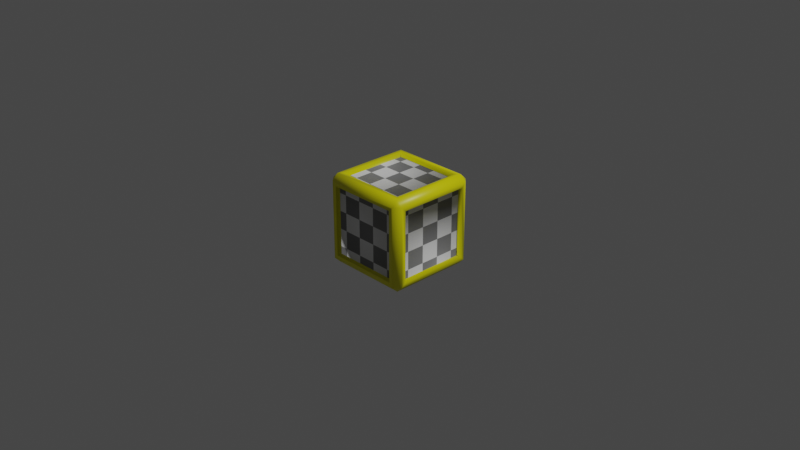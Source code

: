 # Source: dice.blend  (saved by Blender 2.83.19; exported with 4.5.12 LTS)
import bpy
from mathutils import Matrix  # noqa: F401  (used for matrix-valued properties, if any)

bpy.ops.wm.read_factory_settings(use_empty=True)
scene = bpy.context.scene
scene.name = 'Scene'

# ---- collections
col_collection = bpy.data.collections.new('Collection'); scene.collection.children.link(col_collection)

# ---- materials (node trees are filled in below, after node groups)
mat_edge = bpy.data.materials.new('Edge')
mat_edge.alpha_threshold = 0.0
mat_edge.use_transparent_shadow = False
mat_edge.diffuse_color = (0.7318, 0.8, 0.0, 1.0)
mat_edge.line_color = (0.0, 0.0, 0.0, 1.0)
mat_face = bpy.data.materials.new('Face')
mat_face.use_transparent_shadow = False
mat_face.diffuse_color = (0.8, 0.02108, 0.0, 1.0)

# ---- material node trees
mat_edge.use_nodes = True; mat_edge.node_tree.nodes.clear()
_N = mat_edge.node_tree.nodes; _L = mat_edge.node_tree.links
n0 = _N.new('ShaderNodeOutputMaterial'); n0.name = 'Material Output'; n0.location = (300, 300)
n1 = _N.new('ShaderNodeBsdfPrincipled'); n1.name = 'Principled BSDF'; n1.location = (10, 300)
n1.distribution = 'GGX'
n1.subsurface_method = 'BURLEY'
n1.inputs[0].default_value = (0.8, 0.7647, 0.0, 1.0)
n1.inputs[2].default_value = 0.4
n1.inputs[3].default_value = 1.45
n1.inputs[27].default_value = (0.0, 0.0, 0.0, 1.0)
n1.inputs[28].default_value = 1.0
_L.new(n1.outputs[0], n0.inputs[0])
n0.is_active_output = True
mat_face.use_nodes = True; mat_face.node_tree.nodes.clear()
_N = mat_face.node_tree.nodes; _L = mat_face.node_tree.links
n0 = _N.new('ShaderNodeBsdfPrincipled'); n0.name = 'Principled BSDF'; n0.location = (10, 300)
n0.distribution = 'GGX'
n0.subsurface_method = 'BURLEY'
n0.inputs[3].default_value = 1.45
n0.inputs[27].default_value = (0.0, 0.0, 0.0, 1.0)
n0.inputs[28].default_value = 1.0
n1 = _N.new('ShaderNodeOutputMaterial'); n1.name = 'Material Output'; n1.location = (300, 300)
n2 = _N.new('ShaderNodeTexChecker'); n2.name = 'Checker Texture'; n2.location = (-180, 280)
_L.new(n0.outputs[0], n1.inputs[0])
_L.new(n2.outputs[0], n0.inputs[0])
n1.is_active_output = True

# ---- world
world_world = bpy.data.worlds.new('World'); scene.world = world_world
world_world.use_nodes = True; world_world.node_tree.nodes.clear()
_N = world_world.node_tree.nodes; _L = world_world.node_tree.links
n0 = _N.new('ShaderNodeOutputWorld'); n0.name = 'World Output'; n0.location = (300, 300)
n1 = _N.new('ShaderNodeBackground'); n1.name = 'Background'; n1.location = (10, 300)
n1.inputs[0].default_value = (0.05088, 0.05088, 0.05088, 1.0)
_L.new(n1.outputs[0], n0.inputs[0])
n0.is_active_output = True
world_world.color = (0.05088, 0.05088, 0.05088)
world_world.use_sun_shadow = False
world_world.sun_shadow_jitter_overblur = 0.0

# ---- cameras
cam_camera = bpy.data.cameras.new('Camera')
cam_camera.clip_end = 100.0
cam_camera.ortho_scale = 7.314

# ---- lights
light_light = bpy.data.lights.new('Light', 'POINT')
light_light.transmission_factor = 0.0
light_light.energy = 1000.0
light_light.shadow_soft_size = 0.1
light_light.shadow_maximum_resolution = 0.006
light_light.use_absolute_resolution = True

# ---- meshes
me_cube = bpy.data.meshes.new('Cube')
me_cube.from_pydata([(0.7746, 1.0, 0.7746), (0.7746, 0.7746, 1.0), (1.0, 0.7746, 0.7746), (0.7746, 0.7746, -1.0), (0.7746, 1.0, -0.7746), (1.0, 0.7746, -0.7746), (1.0, -0.7746, 0.7746), (0.7746, -0.7746, 1.0), (0.7746, -1.0, 0.7746), (1.0, -0.7746, -0.7746), (0.7746, -1.0, -0.7746), (0.7746, -0.7746, -1.0), (-0.7746, 1.0, 0.7746), (-1.0, 0.7746, 0.7746), (-0.7746, 0.7746, 1.0), (-1.0, 0.7746, -0.7746), (-0.7746, 1.0, -0.7746), (-0.7746, 0.7746, -1.0), (-1.0, -0.7746, 0.7746), (-0.7746, -1.0, 0.7746), (-0.7746, -0.7746, 1.0), (-0.7746, -0.7746, -1.0), (-0.7746, -1.0, -0.7746), (-1.0, -0.7746, -0.7746), (-0.8665, 0.8665, -1.0), (-0.8665, -0.8665, -1.0), (-1.0, -0.8665, -0.8665), (-1.0, 0.8665, -0.8665), (0.8665, 0.8665, -1.0), (-0.8665, 1.0, -0.8665), (0.8665, 1.0, -0.8665), (1.0, 0.8665, 0.8665), (1.0, 0.8665, -0.8665), (0.8665, 1.0, 0.8665), (-0.8665, -1.0, -0.8665), (-0.8665, -1.0, 0.8665), (-1.0, -0.8665, 0.8665), (0.8665, -1.0, 0.8665), (0.8665, -1.0, -0.8665), (1.0, -0.8665, -0.8665), (1.0, -0.8665, 0.8665), (-0.8665, 1.0, 0.8665), (-1.0, 0.8665, 0.8665), (0.8665, -0.8665, 1.0), (-0.8665, -0.8665, 1.0), (0.8665, 0.8665, 1.0), (0.8665, -0.8665, -1.0), (-0.8665, 0.8665, 1.0), (-0.7746, 0.7746, -0.8921), (0.7746, 0.7746, -0.8921), (0.7746, -0.7746, -0.8921), (-0.7746, -0.7746, -0.8921), (-0.8921, -0.7746, -0.7746), (-0.8921, -0.7746, 0.7746), (-0.8921, 0.7746, 0.7746), (-0.8921, 0.7746, -0.7746), (0.7746, -0.8921, -0.7746), (0.7746, -0.8921, 0.7746), (-0.7746, -0.8921, 0.7746), (-0.7746, -0.8921, -0.7746), (0.7746, 0.7746, 0.8921), (-0.7746, 0.7746, 0.8921), (-0.7746, -0.7746, 0.8921), (0.7746, -0.7746, 0.8921), (0.8921, 0.7746, -0.7746), (0.8921, 0.7746, 0.7746), (0.8921, -0.7746, 0.7746), (0.8921, -0.7746, -0.7746), (-0.7746, 0.8921, -0.7746), (-0.7746, 0.8921, 0.7746), (0.7746, 0.8921, 0.7746), (0.7746, 0.8921, -0.7746)], [], [(33, 45, 31), (28, 30, 32), (40, 43, 37), (39, 38, 46), (41, 42, 47), (27, 29, 24), (36, 35, 44), (25, 34, 26), (24, 25, 26, 27), (28, 24, 29, 30), (31, 32, 30, 33), (34, 35, 36, 26), (37, 38, 39, 40), (41, 29, 27, 42), (43, 44, 35, 37), (45, 43, 40, 31), (25, 46, 38, 34), (44, 47, 42, 36), (47, 45, 33, 41), (46, 28, 32, 39), (17, 21, 25, 24), (23, 15, 27, 26), (3, 17, 24, 28), (16, 4, 30, 29), (2, 5, 32, 31), (4, 0, 33, 30), (22, 19, 35, 34), (18, 23, 26, 36), (8, 10, 38, 37), (9, 6, 40, 39), (12, 16, 29, 41), (15, 13, 42, 27), (7, 20, 44, 43), (19, 8, 37, 35), (1, 7, 43, 45), (6, 2, 31, 40), (21, 11, 46, 25), (10, 22, 34, 38), (20, 14, 47, 44), (13, 18, 36, 42), (14, 1, 45, 47), (0, 12, 41, 33), (11, 3, 28, 46), (5, 9, 39, 32), (48, 49, 50, 51), (3, 49, 48, 17), (11, 50, 49, 3), (21, 51, 50, 11), (17, 48, 51, 21), (52, 53, 54, 55), (18, 53, 52, 23), (13, 54, 53, 18), (15, 55, 54, 13), (23, 52, 55, 15), (56, 57, 58, 59), (8, 57, 56, 10), (19, 58, 57, 8), (22, 59, 58, 19), (10, 56, 59, 22), (60, 61, 62, 63), (14, 61, 60, 1), (20, 62, 61, 14), (7, 63, 62, 20), (1, 60, 63, 7), (64, 65, 66, 67), (2, 65, 64, 5), (6, 66, 65, 2), (9, 67, 66, 6), (5, 64, 67, 9), (68, 69, 70, 71), (12, 69, 68, 16), (0, 70, 69, 12), (4, 71, 70, 0), (16, 68, 71, 4)])
me_cube.polygons.foreach_set('use_smooth', [True] * 74)
me_cube.polygons.foreach_set('material_index', [0, 0, 0, 0, 0, 0, 0, 0, 0, 0, 0, 0, 0, 0, 0, 0, 0, 0, 0, 0, 0, 0, 0, 0, 0, 0, 0, 0, 0, 0, 0, 0, 0, 0, 0, 0, 0, 0, 0, 0, 0, 0, 0, 0, 1, 0, 0, 0, 0, 1, 0, 0, 0, 0, 1, 0, 0, 0, 0, 1, 0, 0, 0, 0, 1, 0, 0, 0, 0, 1, 0, 0, 0, 0])
_uv = me_cube.uv_layers.new(name='UVMap')
_uv.uv.foreach_set('vector', [0.7203, 0.1285, 0.7315, 0.1029, 0.7449, 0.1273, 0.7346, 0.3597, 0.723, 0.3359, 0.7463, 0.3356, 0.08024, 0.5562, 0.0549, 0.525, 0.089, 0.5217, 0.3881, 0.5605, 0.3794, 0.5278, 0.4135, 0.5304, 0.4767, 0.0822, 0.4421, 0.07347, 0.4739, 0.04796, 0.4452, 0.3804, 0.4778, 0.3717, 0.4748, 0.4058, 0.1245, 0.2539, 0.1255, 0.2781, 0.1001, 0.2672, 0.3577, 0.2728, 0.3336, 0.2848, 0.3336, 0.261, 0.4195, 0.01373, 0.3577, 0.2728, 0.3336, 0.261, 0.3861, 0.005914, 0.7346, 0.3597, 0.4748, 0.4058, 0.4778, 0.3717, 0.723, 0.3359, 0.7449, 0.1273, 0.7463, 0.3356, 0.723, 0.3359, 0.7203, 0.1285, 0.3336, 0.2848, 0.1255, 0.2781, 0.1245, 0.2539, 0.3336, 0.261, 0.089, 0.5217, 0.3794, 0.5278, 0.3881, 0.5605, 0.08024, 0.5562, 0.4767, 0.0822, 0.4778, 0.3717, 0.4452, 0.3804, 0.4421, 0.07347, 0.0549, 0.525, 0.1001, 0.2672, 0.1255, 0.2781, 0.089, 0.5217, 0.7315, 0.1029, 0.9911, 0.02751, 0.9999, 0.06064, 0.7449, 0.1273, 0.3577, 0.2728, 0.4135, 0.5304, 0.3794, 0.5278, 0.3336, 0.2848, 0.1001, 0.2672, 0.02765, 0.008535, 0.06084, 9.935e-05, 0.1245, 0.2539, 0.4739, 0.04796, 0.7315, 0.1029, 0.7203, 0.1285, 0.4767, 0.0822, 0.9925, 0.4185, 0.7346, 0.3597, 0.7463, 0.3356, 0.9999, 0.3851, 0.4283, 0.0281, 0.3724, 0.2734, 0.3577, 0.2728, 0.4195, 0.01373, 0.3246, 0.249, 0.3678, 0.0201, 0.3861, 0.005914, 0.3336, 0.261, 0.7338, 0.3743, 0.493, 0.4186, 0.4748, 0.4058, 0.7346, 0.3597, 0.4925, 0.3568, 0.7123, 0.3255, 0.723, 0.3359, 0.4778, 0.3717, 0.7556, 0.1364, 0.7578, 0.3265, 0.7463, 0.3356, 0.7449, 0.1273, 0.7123, 0.3255, 0.7088, 0.1376, 0.7203, 0.1285, 0.723, 0.3359, 0.3235, 0.2952, 0.1347, 0.2899, 0.1255, 0.2781, 0.3336, 0.2848, 0.1338, 0.2437, 0.3246, 0.249, 0.3336, 0.261, 0.1245, 0.2539, 0.1051, 0.5087, 0.3638, 0.5128, 0.3794, 0.5278, 0.089, 0.5217, 0.9854, 0.367, 0.9846, 0.07821, 0.9999, 0.06064, 0.9999, 0.3851, 0.49, 0.09888, 0.4925, 0.3568, 0.4778, 0.3717, 0.4767, 0.0822, 0.3678, 0.0201, 0.07826, 0.0157, 0.06084, 9.935e-05, 0.3861, 0.005914, 0.0454, 0.5115, 0.08539, 0.2675, 0.1001, 0.2672, 0.0549, 0.525, 0.1347, 0.2899, 0.1051, 0.5087, 0.089, 0.5217, 0.1255, 0.2781, 0.7314, 0.088, 0.9711, 0.01652, 0.9911, 0.02751, 0.7315, 0.1029, 0.9846, 0.07821, 0.7556, 0.1364, 0.7449, 0.1273, 0.9999, 0.06064, 0.3724, 0.2734, 0.4256, 0.5118, 0.4135, 0.5304, 0.3577, 0.2728, 0.3638, 0.5128, 0.3235, 0.2952, 0.3336, 0.2848, 0.3794, 0.5278, 0.08539, 0.2675, 0.01651, 0.02835, 0.02765, 0.008535, 0.1001, 0.2672, 0.07826, 0.0157, 0.1338, 0.2437, 0.1245, 0.2539, 0.06084, 9.935e-05, 0.4878, 0.03892, 0.7314, 0.088, 0.7315, 0.1029, 0.4739, 0.04796, 0.7088, 0.1376, 0.49, 0.09888, 0.4767, 0.0822, 0.7203, 0.1285, 0.9783, 0.4274, 0.7338, 0.3743, 0.7346, 0.3597, 0.9925, 0.4185, 0.7578, 0.3265, 0.9854, 0.367, 0.9999, 0.3851, 0.7463, 0.3356, 0.9998, 0.0001998, 1.0, 0.9998, 0.0001998, 0.9998, 0.0001998, 0.0001998, 0.7338, 0.3743, 0.7336, 0.3918, 0.4961, 0.4351, 0.493, 0.4186, 0.9783, 0.4274, 0.9754, 0.441, 0.7336, 0.3918, 0.7338, 0.3743, 0.3724, 0.2734, 0.3901, 0.2734, 0.4419, 0.5081, 0.4256, 0.5118, 0.4283, 0.0281, 0.4419, 0.03112, 0.3901, 0.2734, 0.3724, 0.2734, 0.0001998, 0.0001998, 0.9998, 0.0001998, 1.0, 0.9998, 0.0001997, 0.9998, 0.1338, 0.2437, 0.1478, 0.2317, 0.3142, 0.2335, 0.3246, 0.249, 0.07826, 0.0157, 0.09804, 0.03866, 0.1478, 0.2317, 0.1338, 0.2437, 0.3678, 0.0201, 0.3447, 0.03593, 0.09804, 0.03866, 0.07826, 0.0157, 0.3246, 0.249, 0.3142, 0.2335, 0.3447, 0.03593, 0.3678, 0.0201, 0.0001998, 0.9998, 0.0001998, 0.0001998, 0.9998, 0.0001998, 1.0, 0.9998, 0.1051, 0.5087, 0.1257, 0.4943, 0.3468, 0.4923, 0.3638, 0.5128, 0.1347, 0.2899, 0.1453, 0.3052, 0.1257, 0.4943, 0.1051, 0.5087, 0.3235, 0.2952, 0.3094, 0.3068, 0.1453, 0.3052, 0.1347, 0.2899, 0.3638, 0.5128, 0.3468, 0.4923, 0.3094, 0.3068, 0.3235, 0.2952, 0.0001998, 0.0001998, 0.9998, 0.0001998, 1.0, 0.9998, 0.0001998, 0.9998, 0.4878, 0.03892, 0.4904, 0.0254, 0.7304, 0.07019, 0.7314, 0.088, 0.08539, 0.2675, 0.06777, 0.2687, 9.935e-05, 0.03306, 0.01651, 0.02835, 0.0454, 0.5115, 0.03184, 0.5094, 0.06777, 0.2687, 0.08539, 0.2675, 0.7314, 0.088, 0.7304, 0.07019, 0.9662, 9.935e-05, 0.9711, 0.01652, 1.0, 0.9998, 0.0001998, 0.9998, 0.0001998, 0.0001998, 0.9998, 0.0001998, 0.7556, 0.1364, 0.768, 0.1504, 0.7727, 0.3159, 0.7578, 0.3265, 0.9846, 0.07821, 0.9621, 0.09826, 0.768, 0.1504, 0.7556, 0.1364, 0.9854, 0.367, 0.9693, 0.3441, 0.9621, 0.09826, 0.9846, 0.07821, 0.7578, 0.3265, 0.7727, 0.3159, 0.9693, 0.3441, 0.9854, 0.367, 0.9998, 0.0001997, 1.0, 0.9998, 0.0001998, 0.9998, 0.0001998, 0.0001998, 0.49, 0.09888, 0.5046, 0.1202, 0.5125, 0.3403, 0.4925, 0.3568, 0.7088, 0.1376, 0.6939, 0.1482, 0.5046, 0.1202, 0.49, 0.09888, 0.7123, 0.3255, 0.7005, 0.311, 0.6939, 0.1482, 0.7088, 0.1376, 0.4925, 0.3568, 0.5125, 0.3403, 0.7005, 0.311, 0.7123, 0.3255])
me_cube.materials.append(mat_edge)
me_cube.materials.append(mat_face)
me_cube.use_remesh_preserve_volume = False
me_cube.use_remesh_preserve_attributes = False
me_cube.use_mirror_vertex_groups = False
me_cube.update()

# ---- objects
ob_cube = bpy.data.objects.new('Cube', me_cube)
ob_light = bpy.data.objects.new('Light', light_light)
ob_camera = bpy.data.objects.new('Camera', cam_camera)

# ---- transforms, parenting, visibility, modifiers, constraints
ob_cube.location = (0.0, 0.0, 0.0)
ob_cube.scale = (0.5, 0.5, 0.5)
ob_cube.lock_rotations_4d = False
ob_cube.lock_scale = (True, True, True)
ob_cube.empty_display_type = 'ARROWS'
ob_cube.lineart.crease_threshold = 0.0
ob_light.location = (4.076, 1.005, 5.904)
ob_light.rotation_euler = (0.6503, 0.05522, 1.866)
ob_light.lock_rotations_4d = False
ob_light.empty_display_type = 'ARROWS'
ob_light.color = (0.0, 0.0, 0.0, 0.0)
ob_light.lineart.crease_threshold = 0.0
ob_camera.location = (7.359, -6.926, 4.958)
ob_camera.rotation_euler = (1.109, 0.0, 0.8149)
ob_camera.lock_rotations_4d = False
ob_camera.empty_display_type = 'ARROWS'
ob_camera.color = (0.0, 0.0, 0.0, 0.0)
ob_camera.display_type = 'WIRE'
ob_camera.lineart.crease_threshold = 0.0

# ---- collection membership
col_collection.objects.link(ob_cube)
col_collection.objects.link(ob_light)
col_collection.objects.link(ob_camera)

# ---- scene / render settings (as saved in the file)
scene.camera = ob_camera
scene.frame_start = 1; scene.frame_end = 250; scene.frame_set(234)
scene.render.engine = 'BLENDER_EEVEE_NEXT'
scene.cycles.use_denoising = False
scene.cycles.samples = 128
scene.cycles.sampling_pattern = 'TABULATED_SOBOL'
scene.cycles.use_adaptive_sampling = False
scene.cycles.use_light_tree = False
scene.view_settings.view_transform = 'Filmic'
bpy.context.view_layer.update()
